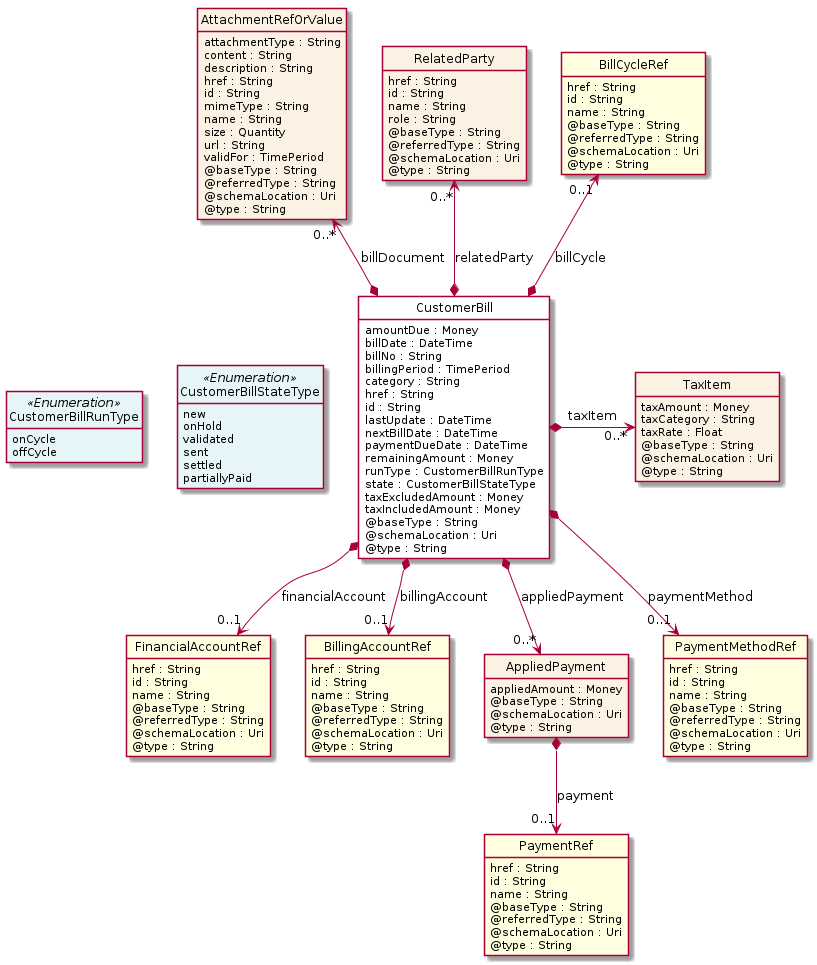

The diagram above was rendered by PlantUML. Its source (embedded in the PNG):
@startuml
hide circle
hide methods
hide stereotype
show <<Enumeration>> stereotype
skinparam class {
   BackgroundColor<<Enumeration>> #E6F5F7
   BackgroundColor<<Ref>> #FFFFE0
   BackgroundColor<<Pivot>> #FFFFFFF
   BackgroundColor #FCF2E3
}

class CustomerBill  <<Pivot>> {
    amountDue : Money
    billDate : DateTime
    billNo : String
    billingPeriod : TimePeriod
    category : String
    href : String
    id : String
    lastUpdate : DateTime
    nextBillDate : DateTime
    paymentDueDate : DateTime
    remainingAmount : Money
    runType : CustomerBillRunType
    state : CustomerBillStateType
    taxExcludedAmount : Money
    taxIncludedAmount : Money
    @baseType : String
    @schemaLocation : Uri
    @type : String
}

class CustomerBillRunType <<Enumeration>> {
    onCycle
    offCycle
}

class CustomerBillStateType <<Enumeration>> {
    new
    onHold
    validated
    sent
    settled
    partiallyPaid
}

class TaxItem  {
    taxAmount : Money
    taxCategory : String
    taxRate : Float
    @baseType : String
    @schemaLocation : Uri
    @type : String
}

class FinancialAccountRef  <<Ref>> {
    href : String
    id : String
    name : String
    @baseType : String
    @referredType : String
    @schemaLocation : Uri
    @type : String
}

class BillingAccountRef  <<Ref>> {
    href : String
    id : String
    name : String
    @baseType : String
    @referredType : String
    @schemaLocation : Uri
    @type : String
}

class AttachmentRefOrValue  {
    attachmentType : String
    content : String
    description : String
    href : String
    id : String
    mimeType : String
    name : String
    size : Quantity
    url : String
    validFor : TimePeriod
    @baseType : String
    @referredType : String
    @schemaLocation : Uri
    @type : String
}

class RelatedParty  {
    href : String
    id : String
    name : String
    role : String
    @baseType : String
    @referredType : String
    @schemaLocation : Uri
    @type : String
}

class AppliedPayment  {
    appliedAmount : Money
    @baseType : String
    @schemaLocation : Uri
    @type : String
}

class PaymentRef  <<Ref>> {
    href : String
    id : String
    name : String
    @baseType : String
    @referredType : String
    @schemaLocation : Uri
    @type : String
}

class PaymentMethodRef  <<Ref>> {
    href : String
    id : String
    name : String
    @baseType : String
    @referredType : String
    @schemaLocation : Uri
    @type : String
}

class BillCycleRef  <<Ref>> {
    href : String
    id : String
    name : String
    @baseType : String
    @referredType : String
    @schemaLocation : Uri
    @type : String
}

CustomerBill *-right-> "0..*" TaxItem : taxItem

CustomerBillStateType <-left[hidden]- CustomerBill

CustomerBillRunType <-left[hidden]- CustomerBillStateType

BillCycleRef "0..1" <--* CustomerBill : billCycle

AttachmentRefOrValue "0..*" <--* CustomerBill : billDocument

RelatedParty "0..*" <--* CustomerBill : relatedParty

CustomerBill *-->  "0..1" BillingAccountRef : billingAccount

CustomerBill *-->  "0..1" PaymentMethodRef : paymentMethod

CustomerBill *-->  "0..1" FinancialAccountRef : financialAccount

CustomerBill *-->  "0..*" AppliedPayment : appliedPayment

AppliedPayment *-->  "0..1" PaymentRef : payment

@enduml